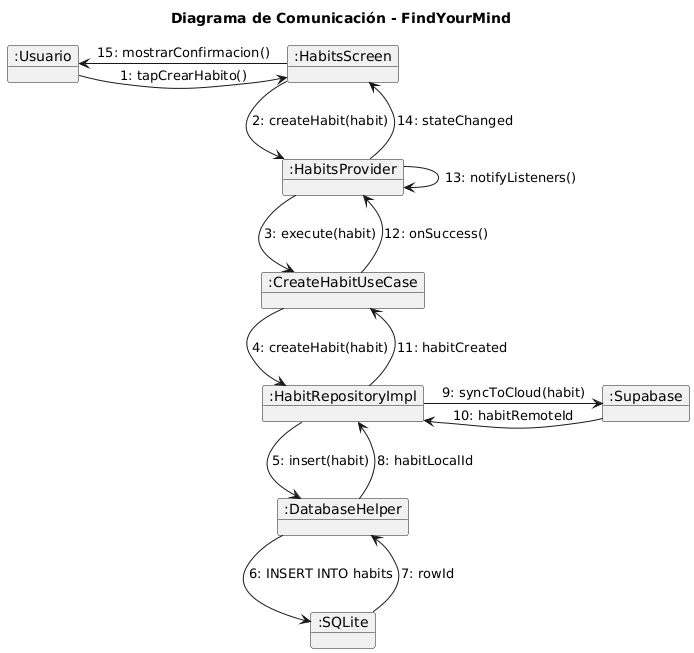

The diagram above was rendered by PlantUML. Its source (embedded in the PNG):
@startuml
!define COMMUNICATION_DIAGRAM

title Diagrama de Comunicación - FindYourMind

object ":Usuario" as user
object ":HabitsScreen" as screen
object ":HabitsProvider" as provider
object ":CreateHabitUseCase" as createuc
object ":HabitRepositoryImpl" as repo
object ":DatabaseHelper" as dbhelper
object ":SQLite" as sqlite
object ":Supabase" as supabase

user -right-> screen : "1: tapCrearHabito()"
screen -down-> provider : "2: createHabit(habit)"
provider -down-> createuc : "3: execute(habit)"
createuc -down-> repo : "4: createHabit(habit)"
repo -down-> dbhelper : "5: insert(habit)"
dbhelper -down-> sqlite : "6: INSERT INTO habits"
sqlite -up-> dbhelper : "7: rowId"
dbhelper -up-> repo : "8: habitLocalId"
repo -right-> supabase : "9: syncToCloud(habit)"
supabase -left-> repo : "10: habitRemoteId"
repo -up-> createuc : "11: habitCreated"
createuc -up-> provider : "12: onSuccess()"
provider -right-> provider : "13: notifyListeners()"
provider -up-> screen : "14: stateChanged"
screen -left-> user : "15: mostrarConfirmacion()"
@enduml